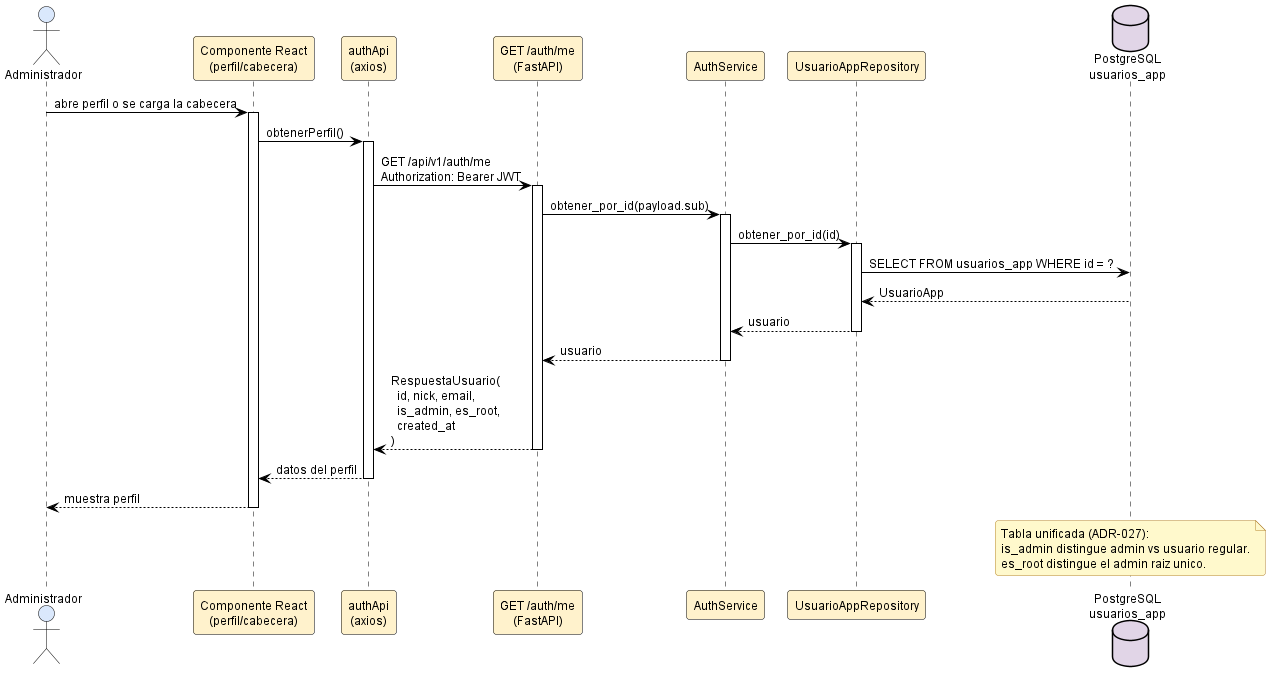

The diagram above was rendered by PlantUML. Its source (embedded in the PNG):
@startuml sec_admin_perfil

' ============================================================
' Estilo claro estandar — fondo blanco, fuente y lineas negras,
' rellenos pastel suaves. NO MODO OSCURO.
' Inyectado por docs/diagramas/plantuml/_normalizar_estilo_claro.py
' ============================================================
skinparam backgroundColor #FFFFFF
skinparam defaultFontColor #000000
skinparam defaultFontName "Helvetica"
skinparam defaultFontSize 12
skinparam shadowing false
skinparam roundCorner 6
skinparam ArrowColor #000000
skinparam ArrowFontColor #000000

' Notas: amarillo palido, texto negro, borde naranja oscuro.
skinparam noteBackgroundColor #FFF9CC
skinparam noteBorderColor #B5852E
skinparam noteFontColor #000000

' Titulos
skinparam titleFontColor #1F4E79
skinparam titleFontSize 14
skinparam titleFontStyle bold

' Divisores y headers
skinparam dividerBackgroundColor #F2F2F2
skinparam dividerFontColor #000000

' ─── Secuencia ───────────────────────────
skinparam sequence {
  ActorBackgroundColor #DAE8FC
  ActorBorderColor #000000
  ActorFontColor #000000
  ParticipantBackgroundColor #FFF2CC
  ParticipantBorderColor #000000
  ParticipantFontColor #000000
  LifeLineBorderColor #000000
  LifeLineBackgroundColor #FFFFFF
  ArrowColor #000000
  ArrowFontColor #000000
  GroupBackgroundColor #F2F2F2
  GroupHeaderFontColor #000000
  GroupBorderColor #000000
  ReferenceBackgroundColor #FFF9CC
  ReferenceBorderColor #B5852E
  ReferenceFontColor #000000
  DividerBackgroundColor #F2F2F2
  DividerFontColor #000000
}
skinparam activationBackgroundColor #FFF2CC
skinparam activationBorderColor #000000
skinparam databaseBackgroundColor #E1D5E7
skinparam databaseBorderColor #000000
skinparam databaseFontColor #000000

' ─── Actividad ───────────────────────────
skinparam activity {
  BackgroundColor #FFF2CC
  BorderColor #000000
  ArrowColor #000000
  FontColor #000000
  StartColor #000000
  EndColor #000000
  DiamondBackgroundColor #DAE8FC
  DiamondBorderColor #000000
  DiamondFontColor #000000
}
skinparam activityArrowColor #000000

' ─── Estados ─────────────────────────────
skinparam state {
  BackgroundColor #DAE8FC
  BorderColor #000000
  FontColor #000000
  ArrowColor #000000
  StartColor #000000
  EndColor #000000
}

' ─── Casos de uso ────────────────────────
skinparam usecase {
  BackgroundColor #FFF2CC
  BorderColor #000000
  ArrowColor #000000
  FontColor #000000
}
skinparam actor {
  BackgroundColor #DAE8FC
  BorderColor #000000
  FontColor #000000
}

' ─── Clases ──────────────────────────────
skinparam class {
  BackgroundColor #FFF2CC
  BorderColor #000000
  ArrowColor #000000
  FontColor #000000
  AttributeFontColor #000000
  StereotypeFontColor #595959
}
skinparam classAttributeIconSize 0
skinparam classBackgroundColor #FFF2CC
skinparam classBorderColor #000000

' ─── Componentes / paquetes ──────────────
skinparam component {
  BackgroundColor #D5E8D4
  BorderColor #000000
  ArrowColor #000000
  FontColor #000000
}
skinparam package {
  BackgroundColor #F2F2F2
  BorderColor #000000
  FontColor #000000
}
skinparam node {
  BackgroundColor #FFF2CC
  BorderColor #000000
  FontColor #000000
}
skinparam cloud {
  BackgroundColor #E1D5E7
  BorderColor #000000
  FontColor #000000
}

' ─── ER ──────────────────────────────────
skinparam entity {
  BackgroundColor #FFF2CC
  BorderColor #000000
  FontColor #000000
}

' ─── Rectangulos genericos ──────────────
skinparam rectangle {
  BackgroundColor #F8F8F8
  BorderColor #000000
  FontColor #000000
}

' ─── Interfaces ──────────────────────────
skinparam interface {
  BackgroundColor #FFF2CC
  BorderColor #000000
  FontColor #000000
}

' ============================================================
' Secuencia: GET /auth/me - Perfil del administrador (RF-17)
' Ruta: docs/diagramas/plantuml/sec_admin_perfil.puml
'
' Endpoint que el frontend usa para mostrar los datos del admin
' autenticado (nick, email, is_admin, es_root, created_at). Los
' datos vienen de la tabla usuarios_app (esquema unificado ADR-027).
' ============================================================

actor "Administrador" as AD
participant "Componente React\n(perfil/cabecera)" as COMP
participant "authApi\n(axios)" as API
participant "GET /auth/me\n(FastAPI)" as ME
participant "AuthService" as SVC
participant "UsuarioAppRepository" as REPO
database "PostgreSQL\nusuarios_app" as DB

AD -> COMP : abre perfil o se carga la cabecera
activate COMP
COMP -> API : obtenerPerfil()
activate API
API -> ME : GET /api/v1/auth/me\nAuthorization: Bearer JWT
activate ME
ME -> SVC : obtener_por_id(payload.sub)
activate SVC
SVC -> REPO : obtener_por_id(id)
activate REPO
REPO -> DB : SELECT FROM usuarios_app WHERE id = ?
DB --> REPO : UsuarioApp
REPO --> SVC : usuario
deactivate REPO
SVC --> ME : usuario
deactivate SVC
ME --> API : RespuestaUsuario(\n  id, nick, email,\n  is_admin, es_root,\n  created_at\n)
deactivate ME
API --> COMP : datos del perfil
deactivate API
COMP --> AD : muestra perfil
deactivate COMP

note over DB
  Tabla unificada (ADR-027):
  is_admin distingue admin vs usuario regular.
  es_root distingue el admin raiz unico.
end note

@enduml